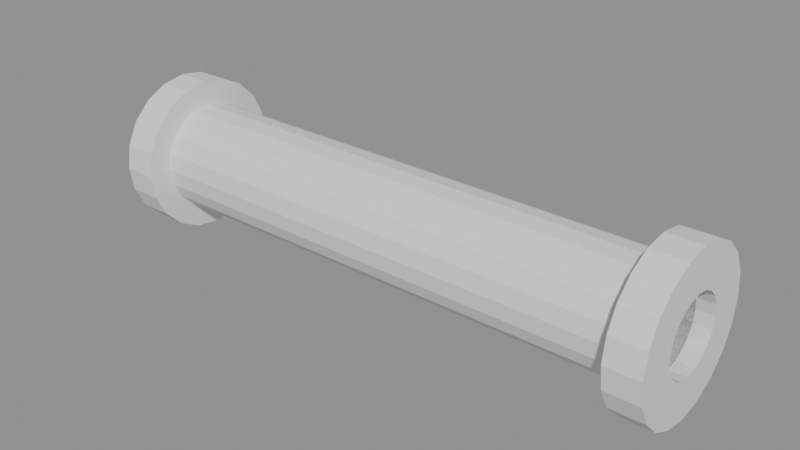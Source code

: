 # Source: Conducto_Sano.blend  (saved by Blender 5.2.45; exported with 4.5.12 LTS)
import bpy
from mathutils import Matrix  # noqa: F401  (used for matrix-valued properties, if any)

bpy.ops.wm.read_factory_settings(use_empty=True)
scene = bpy.context.scene
scene.name = 'Scene'

# ---- meshes
me_conducto_sano__brida_conducto_01 = bpy.data.meshes.new('Conducto_Sano__Brida_conducto_01')
me_conducto_sano__brida_conducto_01.from_pydata([(-0.85, 0.0, 0.23), (-0.85, -0.07107, 0.2187), (-0.85, -0.1352, 0.1861), (-0.85, -0.1861, 0.1352), (-0.85, -0.2187, 0.07107), (-0.85, -0.23, 0.0), (-0.85, -0.2187, -0.07107), (-0.85, -0.1861, -0.1352), (-0.85, -0.1352, -0.1861), (-0.85, -0.07107, -0.2187), (-0.85, 0.0, -0.23), (-0.85, 0.07107, -0.2187), (-0.85, 0.1352, -0.1861), (-0.85, 0.1861, -0.1352), (-0.85, 0.2187, -0.07107), (-0.85, 0.23, 0.0), (-0.85, 0.2187, 0.07107), (-0.85, 0.1861, 0.1352), (-0.85, 0.1352, 0.1861), (-0.85, 0.07107, 0.2187), (-0.75, 0.0, 0.23), (-0.75, -0.07107, 0.2187), (-0.75, -0.1352, 0.1861), (-0.75, -0.1861, 0.1352), (-0.75, -0.2187, 0.07107), (-0.75, -0.23, 0.0), (-0.75, -0.2187, -0.07107), (-0.75, -0.1861, -0.1352), (-0.75, -0.1352, -0.1861), (-0.75, -0.07107, -0.2187), (-0.75, 0.0, -0.23), (-0.75, 0.07107, -0.2187), (-0.75, 0.1352, -0.1861), (-0.75, 0.1861, -0.1352), (-0.75, 0.2187, -0.07107), (-0.75, 0.23, 0.0), (-0.75, 0.2187, 0.07107), (-0.75, 0.1861, 0.1352), (-0.75, 0.1352, 0.1861), (-0.75, 0.07107, 0.2187), (-0.85, 0.0, 0.11), (-0.85, -0.03399, 0.1046), (-0.85, -0.06466, 0.08899), (-0.85, -0.08899, 0.06466), (-0.85, -0.1046, 0.03399), (-0.85, -0.11, 0.0), (-0.85, -0.1046, -0.03399), (-0.85, -0.08899, -0.06466), (-0.85, -0.06466, -0.08899), (-0.85, -0.03399, -0.1046), (-0.85, 0.0, -0.11), (-0.85, 0.03399, -0.1046), (-0.85, 0.06466, -0.08899), (-0.85, 0.08899, -0.06466), (-0.85, 0.1046, -0.03399), (-0.85, 0.11, 0.0), (-0.85, 0.1046, 0.03399), (-0.85, 0.08899, 0.06466), (-0.85, 0.06466, 0.08899), (-0.85, 0.03399, 0.1046), (-0.75, 0.0, 0.11), (-0.75, -0.03399, 0.1046), (-0.75, -0.06466, 0.08899), (-0.75, -0.08899, 0.06466), (-0.75, -0.1046, 0.03399), (-0.75, -0.11, 0.0), (-0.75, -0.1046, -0.03399), (-0.75, -0.08899, -0.06466), (-0.75, -0.06466, -0.08899), (-0.75, -0.03399, -0.1046), (-0.75, 0.0, -0.11), (-0.75, 0.03399, -0.1046), (-0.75, 0.06466, -0.08899), (-0.75, 0.08899, -0.06466), (-0.75, 0.1046, -0.03399), (-0.75, 0.11, 0.0), (-0.75, 0.1046, 0.03399), (-0.75, 0.08899, 0.06466), (-0.75, 0.06466, 0.08899), (-0.75, 0.03399, 0.1046)], [], [(0, 1, 21, 20), (40, 60, 61, 41), (0, 40, 41, 1), (20, 21, 61, 60), (1, 2, 22, 21), (41, 61, 62, 42), (1, 41, 42, 2), (21, 22, 62, 61), (2, 3, 23, 22), (42, 62, 63, 43), (2, 42, 43, 3), (22, 23, 63, 62), (3, 4, 24, 23), (43, 63, 64, 44), (3, 43, 44, 4), (23, 24, 64, 63), (4, 5, 25, 24), (44, 64, 65, 45), (4, 44, 45, 5), (24, 25, 65, 64), (5, 6, 26, 25), (45, 65, 66, 46), (5, 45, 46, 6), (25, 26, 66, 65), (6, 7, 27, 26), (46, 66, 67, 47), (6, 46, 47, 7), (26, 27, 67, 66), (7, 8, 28, 27), (47, 67, 68, 48), (7, 47, 48, 8), (27, 28, 68, 67), (8, 9, 29, 28), (48, 68, 69, 49), (8, 48, 49, 9), (28, 29, 69, 68), (9, 10, 30, 29), (49, 69, 70, 50), (9, 49, 50, 10), (29, 30, 70, 69), (10, 11, 31, 30), (50, 70, 71, 51), (10, 50, 51, 11), (30, 31, 71, 70), (11, 12, 32, 31), (51, 71, 72, 52), (11, 51, 52, 12), (31, 32, 72, 71), (12, 13, 33, 32), (52, 72, 73, 53), (12, 52, 53, 13), (32, 33, 73, 72), (13, 14, 34, 33), (53, 73, 74, 54), (13, 53, 54, 14), (33, 34, 74, 73), (14, 15, 35, 34), (54, 74, 75, 55), (14, 54, 55, 15), (34, 35, 75, 74), (15, 16, 36, 35), (55, 75, 76, 56), (15, 55, 56, 16), (35, 36, 76, 75), (16, 17, 37, 36), (56, 76, 77, 57), (16, 56, 57, 17), (36, 37, 77, 76), (17, 18, 38, 37), (57, 77, 78, 58), (17, 57, 58, 18), (37, 38, 78, 77), (18, 19, 39, 38), (58, 78, 79, 59), (18, 58, 59, 19), (38, 39, 79, 78), (19, 0, 20, 39), (59, 79, 60, 40), (19, 59, 40, 0), (39, 20, 60, 79)])
me_conducto_sano__brida_conducto_01.update()
me_conducto_sano__brida_conducto_02 = bpy.data.meshes.new('Conducto_Sano__Brida_conducto_02')
me_conducto_sano__brida_conducto_02.from_pydata([(0.75, 0.0, 0.23), (0.75, -0.07107, 0.2187), (0.75, -0.1352, 0.1861), (0.75, -0.1861, 0.1352), (0.75, -0.2187, 0.07107), (0.75, -0.23, 0.0), (0.75, -0.2187, -0.07107), (0.75, -0.1861, -0.1352), (0.75, -0.1352, -0.1861), (0.75, -0.07107, -0.2187), (0.75, 0.0, -0.23), (0.75, 0.07107, -0.2187), (0.75, 0.1352, -0.1861), (0.75, 0.1861, -0.1352), (0.75, 0.2187, -0.07107), (0.75, 0.23, 0.0), (0.75, 0.2187, 0.07107), (0.75, 0.1861, 0.1352), (0.75, 0.1352, 0.1861), (0.75, 0.07107, 0.2187), (0.85, 0.0, 0.23), (0.85, -0.07107, 0.2187), (0.85, -0.1352, 0.1861), (0.85, -0.1861, 0.1352), (0.85, -0.2187, 0.07107), (0.85, -0.23, 0.0), (0.85, -0.2187, -0.07107), (0.85, -0.1861, -0.1352), (0.85, -0.1352, -0.1861), (0.85, -0.07107, -0.2187), (0.85, 0.0, -0.23), (0.85, 0.07107, -0.2187), (0.85, 0.1352, -0.1861), (0.85, 0.1861, -0.1352), (0.85, 0.2187, -0.07107), (0.85, 0.23, 0.0), (0.85, 0.2187, 0.07107), (0.85, 0.1861, 0.1352), (0.85, 0.1352, 0.1861), (0.85, 0.07107, 0.2187), (0.75, 0.0, 0.11), (0.75, -0.03399, 0.1046), (0.75, -0.06466, 0.08899), (0.75, -0.08899, 0.06466), (0.75, -0.1046, 0.03399), (0.75, -0.11, 0.0), (0.75, -0.1046, -0.03399), (0.75, -0.08899, -0.06466), (0.75, -0.06466, -0.08899), (0.75, -0.03399, -0.1046), (0.75, 0.0, -0.11), (0.75, 0.03399, -0.1046), (0.75, 0.06466, -0.08899), (0.75, 0.08899, -0.06466), (0.75, 0.1046, -0.03399), (0.75, 0.11, 0.0), (0.75, 0.1046, 0.03399), (0.75, 0.08899, 0.06466), (0.75, 0.06466, 0.08899), (0.75, 0.03399, 0.1046), (0.85, 0.0, 0.11), (0.85, -0.03399, 0.1046), (0.85, -0.06466, 0.08899), (0.85, -0.08899, 0.06466), (0.85, -0.1046, 0.03399), (0.85, -0.11, 0.0), (0.85, -0.1046, -0.03399), (0.85, -0.08899, -0.06466), (0.85, -0.06466, -0.08899), (0.85, -0.03399, -0.1046), (0.85, 0.0, -0.11), (0.85, 0.03399, -0.1046), (0.85, 0.06466, -0.08899), (0.85, 0.08899, -0.06466), (0.85, 0.1046, -0.03399), (0.85, 0.11, 0.0), (0.85, 0.1046, 0.03399), (0.85, 0.08899, 0.06466), (0.85, 0.06466, 0.08899), (0.85, 0.03399, 0.1046)], [], [(0, 1, 21, 20), (40, 60, 61, 41), (0, 40, 41, 1), (20, 21, 61, 60), (1, 2, 22, 21), (41, 61, 62, 42), (1, 41, 42, 2), (21, 22, 62, 61), (2, 3, 23, 22), (42, 62, 63, 43), (2, 42, 43, 3), (22, 23, 63, 62), (3, 4, 24, 23), (43, 63, 64, 44), (3, 43, 44, 4), (23, 24, 64, 63), (4, 5, 25, 24), (44, 64, 65, 45), (4, 44, 45, 5), (24, 25, 65, 64), (5, 6, 26, 25), (45, 65, 66, 46), (5, 45, 46, 6), (25, 26, 66, 65), (6, 7, 27, 26), (46, 66, 67, 47), (6, 46, 47, 7), (26, 27, 67, 66), (7, 8, 28, 27), (47, 67, 68, 48), (7, 47, 48, 8), (27, 28, 68, 67), (8, 9, 29, 28), (48, 68, 69, 49), (8, 48, 49, 9), (28, 29, 69, 68), (9, 10, 30, 29), (49, 69, 70, 50), (9, 49, 50, 10), (29, 30, 70, 69), (10, 11, 31, 30), (50, 70, 71, 51), (10, 50, 51, 11), (30, 31, 71, 70), (11, 12, 32, 31), (51, 71, 72, 52), (11, 51, 52, 12), (31, 32, 72, 71), (12, 13, 33, 32), (52, 72, 73, 53), (12, 52, 53, 13), (32, 33, 73, 72), (13, 14, 34, 33), (53, 73, 74, 54), (13, 53, 54, 14), (33, 34, 74, 73), (14, 15, 35, 34), (54, 74, 75, 55), (14, 54, 55, 15), (34, 35, 75, 74), (15, 16, 36, 35), (55, 75, 76, 56), (15, 55, 56, 16), (35, 36, 76, 75), (16, 17, 37, 36), (56, 76, 77, 57), (16, 56, 57, 17), (36, 37, 77, 76), (17, 18, 38, 37), (57, 77, 78, 58), (17, 57, 58, 18), (37, 38, 78, 77), (18, 19, 39, 38), (58, 78, 79, 59), (18, 58, 59, 19), (38, 39, 79, 78), (19, 0, 20, 39), (59, 79, 60, 40), (19, 59, 40, 0), (39, 20, 60, 79)])
me_conducto_sano__brida_conducto_02.update()
me_conducto_sano__conducto_sano_01 = bpy.data.meshes.new('Conducto_Sano__Conducto_sano_01')
me_conducto_sano__conducto_sano_01.from_pydata([(-0.8, 0.0, 0.16), (-0.8, -0.04944, 0.1522), (-0.8, -0.09405, 0.1294), (-0.8, -0.1294, 0.09405), (-0.8, -0.1522, 0.04944), (-0.8, -0.16, 0.0), (-0.8, -0.1522, -0.04944), (-0.8, -0.1294, -0.09405), (-0.8, -0.09405, -0.1294), (-0.8, -0.04944, -0.1522), (-0.8, 0.0, -0.16), (-0.8, 0.04944, -0.1522), (-0.8, 0.09405, -0.1294), (-0.8, 0.1294, -0.09405), (-0.8, 0.1522, -0.04944), (-0.8, 0.16, 0.0), (-0.8, 0.1522, 0.04944), (-0.8, 0.1294, 0.09405), (-0.8, 0.09405, 0.1294), (-0.8, 0.04944, 0.1522), (0.8, 0.0, 0.16), (0.8, -0.04944, 0.1522), (0.8, -0.09405, 0.1294), (0.8, -0.1294, 0.09405), (0.8, -0.1522, 0.04944), (0.8, -0.16, 0.0), (0.8, -0.1522, -0.04944), (0.8, -0.1294, -0.09405), (0.8, -0.09405, -0.1294), (0.8, -0.04944, -0.1522), (0.8, 0.0, -0.16), (0.8, 0.04944, -0.1522), (0.8, 0.09405, -0.1294), (0.8, 0.1294, -0.09405), (0.8, 0.1522, -0.04944), (0.8, 0.16, 0.0), (0.8, 0.1522, 0.04944), (0.8, 0.1294, 0.09405), (0.8, 0.09405, 0.1294), (0.8, 0.04944, 0.1522), (-0.8, 0.0, 0.11), (-0.8, -0.03399, 0.1046), (-0.8, -0.06466, 0.08899), (-0.8, -0.08899, 0.06466), (-0.8, -0.1046, 0.03399), (-0.8, -0.11, 0.0), (-0.8, -0.1046, -0.03399), (-0.8, -0.08899, -0.06466), (-0.8, -0.06466, -0.08899), (-0.8, -0.03399, -0.1046), (-0.8, 0.0, -0.11), (-0.8, 0.03399, -0.1046), (-0.8, 0.06466, -0.08899), (-0.8, 0.08899, -0.06466), (-0.8, 0.1046, -0.03399), (-0.8, 0.11, 0.0), (-0.8, 0.1046, 0.03399), (-0.8, 0.08899, 0.06466), (-0.8, 0.06466, 0.08899), (-0.8, 0.03399, 0.1046), (0.8, 0.0, 0.11), (0.8, -0.03399, 0.1046), (0.8, -0.06466, 0.08899), (0.8, -0.08899, 0.06466), (0.8, -0.1046, 0.03399), (0.8, -0.11, 0.0), (0.8, -0.1046, -0.03399), (0.8, -0.08899, -0.06466), (0.8, -0.06466, -0.08899), (0.8, -0.03399, -0.1046), (0.8, 0.0, -0.11), (0.8, 0.03399, -0.1046), (0.8, 0.06466, -0.08899), (0.8, 0.08899, -0.06466), (0.8, 0.1046, -0.03399), (0.8, 0.11, 0.0), (0.8, 0.1046, 0.03399), (0.8, 0.08899, 0.06466), (0.8, 0.06466, 0.08899), (0.8, 0.03399, 0.1046)], [], [(0, 1, 21, 20), (40, 60, 61, 41), (0, 40, 41, 1), (20, 21, 61, 60), (1, 2, 22, 21), (41, 61, 62, 42), (1, 41, 42, 2), (21, 22, 62, 61), (2, 3, 23, 22), (42, 62, 63, 43), (2, 42, 43, 3), (22, 23, 63, 62), (3, 4, 24, 23), (43, 63, 64, 44), (3, 43, 44, 4), (23, 24, 64, 63), (4, 5, 25, 24), (44, 64, 65, 45), (4, 44, 45, 5), (24, 25, 65, 64), (5, 6, 26, 25), (45, 65, 66, 46), (5, 45, 46, 6), (25, 26, 66, 65), (6, 7, 27, 26), (46, 66, 67, 47), (6, 46, 47, 7), (26, 27, 67, 66), (7, 8, 28, 27), (47, 67, 68, 48), (7, 47, 48, 8), (27, 28, 68, 67), (8, 9, 29, 28), (48, 68, 69, 49), (8, 48, 49, 9), (28, 29, 69, 68), (9, 10, 30, 29), (49, 69, 70, 50), (9, 49, 50, 10), (29, 30, 70, 69), (10, 11, 31, 30), (50, 70, 71, 51), (10, 50, 51, 11), (30, 31, 71, 70), (11, 12, 32, 31), (51, 71, 72, 52), (11, 51, 52, 12), (31, 32, 72, 71), (12, 13, 33, 32), (52, 72, 73, 53), (12, 52, 53, 13), (32, 33, 73, 72), (13, 14, 34, 33), (53, 73, 74, 54), (13, 53, 54, 14), (33, 34, 74, 73), (14, 15, 35, 34), (54, 74, 75, 55), (14, 54, 55, 15), (34, 35, 75, 74), (15, 16, 36, 35), (55, 75, 76, 56), (15, 55, 56, 16), (35, 36, 76, 75), (16, 17, 37, 36), (56, 76, 77, 57), (16, 56, 57, 17), (36, 37, 77, 76), (17, 18, 38, 37), (57, 77, 78, 58), (17, 57, 58, 18), (37, 38, 78, 77), (18, 19, 39, 38), (58, 78, 79, 59), (18, 58, 59, 19), (38, 39, 79, 78), (19, 0, 20, 39), (59, 79, 60, 40), (19, 59, 40, 0), (39, 20, 60, 79)])
me_conducto_sano__conducto_sano_01.update()

# ---- objects
ob_conducto_sano__brida_conducto_01 = bpy.data.objects.new('Conducto_Sano__Brida_conducto_01', me_conducto_sano__brida_conducto_01)
ob_conducto_sano__brida_conducto_02 = bpy.data.objects.new('Conducto_Sano__Brida_conducto_02', me_conducto_sano__brida_conducto_02)
ob_conducto_sano__conducto_sano_01 = bpy.data.objects.new('Conducto_Sano__Conducto_sano_01', me_conducto_sano__conducto_sano_01)

# ---- transforms, parenting, visibility, modifiers, constraints
ob_conducto_sano__brida_conducto_01.location = (0.0, 0.0, 0.0)
ob_conducto_sano__brida_conducto_01.rotation_euler = (1.571, -0.0, 0.0)
ob_conducto_sano__brida_conducto_02.location = (0.0, 0.0, 0.0)
ob_conducto_sano__brida_conducto_02.rotation_euler = (1.571, -0.0, 0.0)
ob_conducto_sano__conducto_sano_01.location = (0.0, 0.0, 0.0)
ob_conducto_sano__conducto_sano_01.rotation_euler = (1.571, -0.0, 0.0)

# ---- collection membership
scene.collection.objects.link(ob_conducto_sano__brida_conducto_01)
scene.collection.objects.link(ob_conducto_sano__brida_conducto_02)
scene.collection.objects.link(ob_conducto_sano__conducto_sano_01)

# ---- scene / render settings (as saved in the file)
scene.frame_start = 1; scene.frame_end = 250; scene.frame_set(1)
scene.render.engine = 'BLENDER_EEVEE_NEXT'
scene.render.bake_bias = 0.0
scene.render.bake_samples = 0
scene.render.compositor_device = 'GPU'
scene.eevee.use_volume_custom_range = False
scene.eevee.fast_gi_thickness_near = 0.1
scene.eevee.fast_gi_thickness_far = 0.0
scene.eevee.ray_tracing_options.screen_trace_thickness = 0.1
bpy.context.view_layer.update()

# ---- added for rendering (the .blend has no active camera and no usable light): camera, sun + grey world if the file has none
cam_auto = bpy.data.cameras.new('AutoCamera')
cam_auto.lens = 50.0
cam_auto.sensor_width = 36.0
cam_auto.clip_end = 1000.0
ob_auto_camera = bpy.data.objects.new('AutoCamera', cam_auto)
scene.collection.objects.link(ob_auto_camera)
ob_auto_camera.location = (1.68411, -2.02093, 1.34729)
ob_auto_camera.rotation_euler = (1.09748, -7.21219e-08, 0.694738)
scene.camera = ob_auto_camera
light_auto_sun = bpy.data.lights.new('AutoSun', 'SUN')
light_auto_sun.energy = 3.0
light_auto_sun.angle = 0.0523599
ob_auto_sun = bpy.data.objects.new('AutoSun', light_auto_sun)
scene.collection.objects.link(ob_auto_sun)
ob_auto_sun.rotation_euler = (0.872665, 0.174533, 0.523599)
if scene.world is None:
    world_auto = bpy.data.worlds.new('AutoWorld')
    world_auto.color = (0.3, 0.3, 0.3)
    scene.world = world_auto
bpy.context.view_layer.update()
